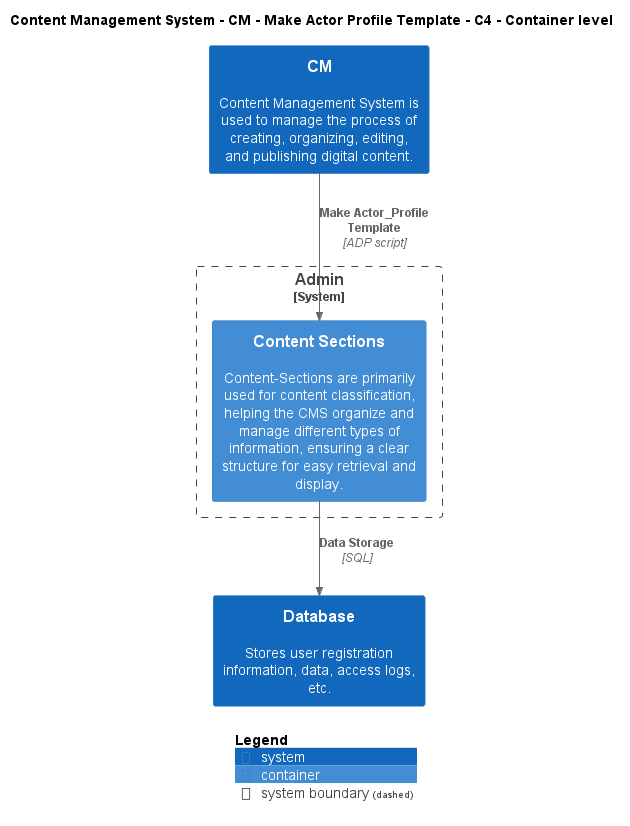

The diagram above was rendered by PlantUML. Its source (embedded in the PNG):
@startuml
!include ..\..\..\..\..\.c4s\C4_Container.puml

AddElementTag("c4interflow:lifecycle:new", $bgColor=green, $fontColor=#ffffff, $borderColor=green, $shadowing="False")
AddElementTag("c4interflow:lifecycle:changed", $bgColor=orange, $fontColor=#ffffff, $borderColor=orange, $shadowing="False")
AddElementTag("c4interflow:lifecycle:removed", $bgColor=red, $fontColor=#ffffff, $borderColor=red, $shadowing="False")

AddRelTag("c4interflow:lifecycle:new", $textColor=green, $lineColor=green)
AddRelTag("c4interflow:lifecycle:changed", $textColor=orange, $lineColor=orange)
AddRelTag("c4interflow:lifecycle:removed", $textColor=red, $lineColor=red)

SHOW_PERSON_PORTRAIT()
LAYOUT_TOP_DOWN()

skinparam linetype polyline

title Content Management System - CM - Make Actor Profile Template - C4 - Container level

System(ContentManagementSystem.SoftwareSystems.CM, "CM", "Content Management System is used to manage the process of creating, organizing, editing, and publishing digital content.")

System_Boundary(ContentManagementSystem.SoftwareSystems.Admin, "Admin") {
    Container(ContentManagementSystem.SoftwareSystems.Admin.Containers.ContentSections, "Content Sections", "", "Content-Sections are primarily used for content classification, helping the CMS organize and manage different types of information, ensuring a clear structure for easy retrieval and display.")
}
System(ContentManagementSystem.SoftwareSystems.Database, "Database", "Stores user registration information, data, access logs, etc.")

Rel(ContentManagementSystem.SoftwareSystems.CM, ContentManagementSystem.SoftwareSystems.Admin.Containers.ContentSections, "Make Actor_Profile Template", "ADP script", $tags="protocol:adp script")
Rel(ContentManagementSystem.SoftwareSystems.Admin.Containers.ContentSections, ContentManagementSystem.SoftwareSystems.Database, "Data Storage", "SQL", $tags="protocol:sql")


SHOW_LEGEND()
@enduml